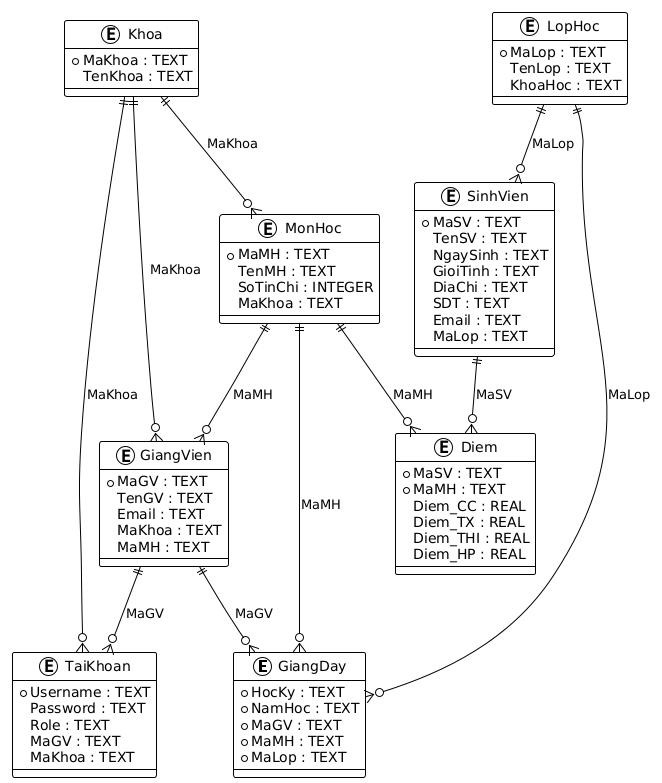

The diagram above was rendered by PlantUML. Its source (embedded in the PNG):
@startuml
!theme plain
entity GiangDay {
  *HocKy : TEXT
  *NamHoc : TEXT
  *MaGV : TEXT
  *MaMH : TEXT
  *MaLop : TEXT
}

entity TaiKhoan {
  *Username : TEXT
  Password : TEXT
  Role : TEXT
  MaGV : TEXT
  MaKhoa : TEXT
}

entity SinhVien {
  *MaSV : TEXT
  TenSV : TEXT
  NgaySinh : TEXT
  GioiTinh : TEXT
  DiaChi : TEXT
  SDT : TEXT
  Email : TEXT
  MaLop : TEXT
}

entity MonHoc {
  *MaMH : TEXT
  TenMH : TEXT
  SoTinChi : INTEGER
  MaKhoa : TEXT
}

entity LopHoc {
  *MaLop : TEXT
  TenLop : TEXT
  KhoaHoc : TEXT
}

entity Khoa {
  *MaKhoa : TEXT
  TenKhoa : TEXT
}

entity GiangVien {
  *MaGV : TEXT
  TenGV : TEXT
  Email : TEXT
  MaKhoa : TEXT
  MaMH : TEXT
}

entity Diem {
  *MaSV : TEXT
  *MaMH : TEXT
  Diem_CC : REAL
  Diem_TX : REAL
  Diem_THI : REAL
  Diem_HP : REAL
}

LopHoc ||--o{ GiangDay : MaLop
MonHoc ||--o{ GiangDay : MaMH
GiangVien ||--o{ GiangDay : MaGV
Khoa ||--o{ TaiKhoan : MaKhoa
GiangVien ||--o{ TaiKhoan : MaGV
LopHoc ||--o{ SinhVien : MaLop
Khoa ||--o{ MonHoc : MaKhoa
MonHoc ||--o{ GiangVien : MaMH
Khoa ||--o{ GiangVien : MaKhoa
MonHoc ||--o{ Diem : MaMH
SinhVien ||--o{ Diem : MaSV
@enduml